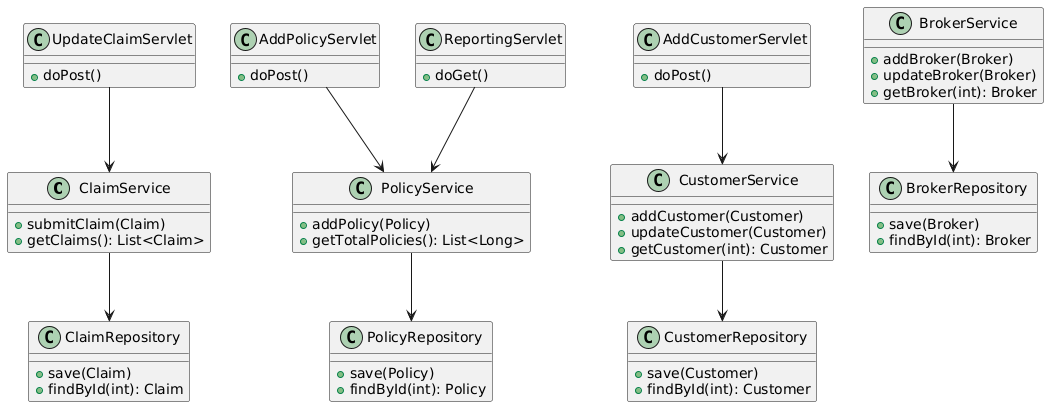

The diagram above was rendered by PlantUML. Its source (embedded in the PNG):
@startuml
class ClaimService {
    +submitClaim(Claim)
    +getClaims(): List<Claim>
}

class PolicyService {
    +addPolicy(Policy)
    +getTotalPolicies(): List<Long>
}

class CustomerService {
    +addCustomer(Customer)
    +updateCustomer(Customer)
    +getCustomer(int): Customer
}

class BrokerService {
    +addBroker(Broker)
    +updateBroker(Broker)
    +getBroker(int): Broker
}

class ClaimRepository {
    +save(Claim)
    +findById(int): Claim
}

class PolicyRepository {
    +save(Policy)
    +findById(int): Policy
}

class CustomerRepository {
    +save(Customer)
    +findById(int): Customer
}

class BrokerRepository {
    +save(Broker)
    +findById(int): Broker
}

class AddPolicyServlet {
    +doPost()
}

class AddCustomerServlet {
    +doPost()
}

class UpdateClaimServlet {
    +doPost()
}

class ReportingServlet {
    +doGet()
}

' Relationships
ClaimService --> ClaimRepository
PolicyService --> PolicyRepository
CustomerService --> CustomerRepository
BrokerService --> BrokerRepository

AddPolicyServlet --> PolicyService
AddCustomerServlet --> CustomerService
UpdateClaimServlet --> ClaimService
ReportingServlet --> PolicyService
@enduml